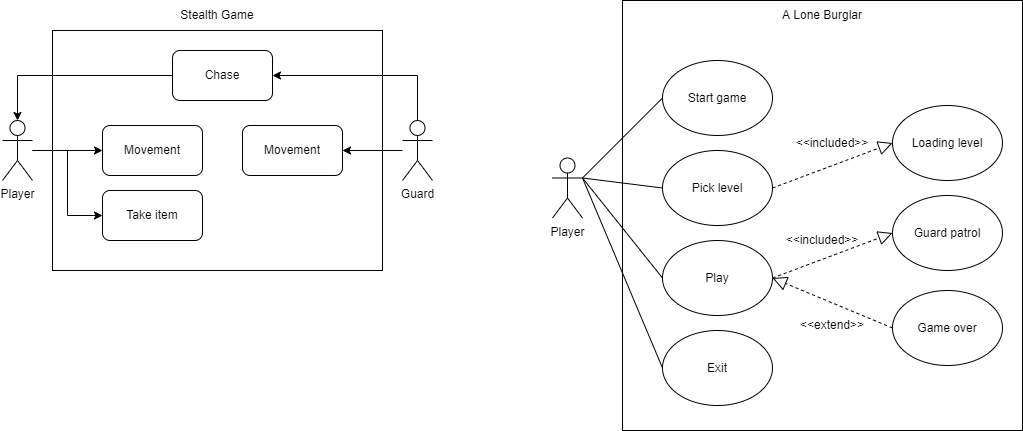

The diagram above was exported from draw.io. Its source (the exported page's mxGraphModel, read from the mxfile embedded in the PNG):
<mxGraphModel dx="1108" dy="450" grid="1" gridSize="10" guides="1" tooltips="1" connect="1" arrows="1" fold="1" page="1" pageScale="1" pageWidth="850" pageHeight="1100" math="0" shadow="0">
  <root>
    <mxCell id="0" />
    <mxCell id="1" parent="0" />
    <mxCell id="1YTio-MKqKZoyuzbSUXj-12" value="" style="rounded=0;whiteSpace=wrap;html=1;" parent="1" vertex="1">
      <mxGeometry x="150" y="70" width="330" height="240" as="geometry" />
    </mxCell>
    <mxCell id="1YTio-MKqKZoyuzbSUXj-14" style="edgeStyle=orthogonalEdgeStyle;rounded=0;orthogonalLoop=1;jettySize=auto;html=1;entryX=0;entryY=0.5;entryDx=0;entryDy=0;" parent="1" source="1YTio-MKqKZoyuzbSUXj-1" target="1YTio-MKqKZoyuzbSUXj-7" edge="1">
      <mxGeometry relative="1" as="geometry" />
    </mxCell>
    <mxCell id="1YTio-MKqKZoyuzbSUXj-15" style="edgeStyle=orthogonalEdgeStyle;rounded=0;orthogonalLoop=1;jettySize=auto;html=1;entryX=0;entryY=0.5;entryDx=0;entryDy=0;" parent="1" source="1YTio-MKqKZoyuzbSUXj-1" target="1YTio-MKqKZoyuzbSUXj-10" edge="1">
      <mxGeometry relative="1" as="geometry" />
    </mxCell>
    <mxCell id="1YTio-MKqKZoyuzbSUXj-1" value="Player" style="shape=umlActor;verticalLabelPosition=bottom;verticalAlign=top;html=1;outlineConnect=0;" parent="1" vertex="1">
      <mxGeometry x="100" y="160" width="30" height="60" as="geometry" />
    </mxCell>
    <mxCell id="1YTio-MKqKZoyuzbSUXj-17" style="edgeStyle=orthogonalEdgeStyle;rounded=0;orthogonalLoop=1;jettySize=auto;html=1;entryX=1;entryY=0.5;entryDx=0;entryDy=0;" parent="1" source="1YTio-MKqKZoyuzbSUXj-2" target="1YTio-MKqKZoyuzbSUXj-16" edge="1">
      <mxGeometry relative="1" as="geometry" />
    </mxCell>
    <mxCell id="1YTio-MKqKZoyuzbSUXj-23" style="edgeStyle=orthogonalEdgeStyle;rounded=0;orthogonalLoop=1;jettySize=auto;html=1;entryX=1;entryY=0.5;entryDx=0;entryDy=0;" parent="1" source="1YTio-MKqKZoyuzbSUXj-2" target="1YTio-MKqKZoyuzbSUXj-18" edge="1">
      <mxGeometry relative="1" as="geometry">
        <Array as="points">
          <mxPoint x="515" y="115" />
        </Array>
      </mxGeometry>
    </mxCell>
    <mxCell id="1YTio-MKqKZoyuzbSUXj-2" value="Guard" style="shape=umlActor;verticalLabelPosition=bottom;verticalAlign=top;html=1;outlineConnect=0;" parent="1" vertex="1">
      <mxGeometry x="500" y="160" width="30" height="60" as="geometry" />
    </mxCell>
    <mxCell id="1YTio-MKqKZoyuzbSUXj-7" value="Movement" style="rounded=1;whiteSpace=wrap;html=1;" parent="1" vertex="1">
      <mxGeometry x="200" y="165" width="100" height="50" as="geometry" />
    </mxCell>
    <mxCell id="1YTio-MKqKZoyuzbSUXj-10" value="Take item" style="rounded=1;whiteSpace=wrap;html=1;" parent="1" vertex="1">
      <mxGeometry x="200" y="230" width="100" height="50" as="geometry" />
    </mxCell>
    <mxCell id="1YTio-MKqKZoyuzbSUXj-13" value="Stealth Game" style="text;html=1;strokeColor=none;fillColor=none;align=center;verticalAlign=middle;whiteSpace=wrap;rounded=0;" parent="1" vertex="1">
      <mxGeometry x="270" y="40" width="90" height="30" as="geometry" />
    </mxCell>
    <mxCell id="1YTio-MKqKZoyuzbSUXj-16" value="Movement" style="rounded=1;whiteSpace=wrap;html=1;" parent="1" vertex="1">
      <mxGeometry x="340" y="165" width="100" height="50" as="geometry" />
    </mxCell>
    <mxCell id="1YTio-MKqKZoyuzbSUXj-22" style="edgeStyle=orthogonalEdgeStyle;rounded=0;orthogonalLoop=1;jettySize=auto;html=1;entryX=0.5;entryY=0;entryDx=0;entryDy=0;entryPerimeter=0;" parent="1" source="1YTio-MKqKZoyuzbSUXj-18" target="1YTio-MKqKZoyuzbSUXj-1" edge="1">
      <mxGeometry relative="1" as="geometry" />
    </mxCell>
    <mxCell id="1YTio-MKqKZoyuzbSUXj-18" value="Chase" style="rounded=1;whiteSpace=wrap;html=1;" parent="1" vertex="1">
      <mxGeometry x="270" y="90" width="100" height="50" as="geometry" />
    </mxCell>
    <mxCell id="ONlyfkUpyb0TEycYsNqn-1" value="" style="rounded=0;whiteSpace=wrap;html=1;" vertex="1" parent="1">
      <mxGeometry x="720" y="40" width="400" height="430" as="geometry" />
    </mxCell>
    <mxCell id="ONlyfkUpyb0TEycYsNqn-2" value="A Lone Burglar" style="text;html=1;strokeColor=none;fillColor=none;align=center;verticalAlign=middle;whiteSpace=wrap;rounded=0;" vertex="1" parent="1">
      <mxGeometry x="875" y="40" width="90" height="30" as="geometry" />
    </mxCell>
    <mxCell id="ONlyfkUpyb0TEycYsNqn-5" value="Player" style="shape=umlActor;verticalLabelPosition=bottom;verticalAlign=top;html=1;outlineConnect=0;" vertex="1" parent="1">
      <mxGeometry x="650" y="197.5" width="30" height="60" as="geometry" />
    </mxCell>
    <mxCell id="ONlyfkUpyb0TEycYsNqn-6" value="Start game" style="ellipse;whiteSpace=wrap;html=1;" vertex="1" parent="1">
      <mxGeometry x="760" y="100" width="110" height="75" as="geometry" />
    </mxCell>
    <mxCell id="ONlyfkUpyb0TEycYsNqn-7" value="Pick level" style="ellipse;whiteSpace=wrap;html=1;" vertex="1" parent="1">
      <mxGeometry x="760" y="190" width="110" height="75" as="geometry" />
    </mxCell>
    <mxCell id="ONlyfkUpyb0TEycYsNqn-8" value="Play" style="ellipse;whiteSpace=wrap;html=1;" vertex="1" parent="1">
      <mxGeometry x="760" y="280" width="110" height="75" as="geometry" />
    </mxCell>
    <mxCell id="ONlyfkUpyb0TEycYsNqn-9" value="Exit" style="ellipse;whiteSpace=wrap;html=1;" vertex="1" parent="1">
      <mxGeometry x="760" y="370" width="110" height="75" as="geometry" />
    </mxCell>
    <mxCell id="ONlyfkUpyb0TEycYsNqn-10" value="Loading level" style="ellipse;whiteSpace=wrap;html=1;" vertex="1" parent="1">
      <mxGeometry x="990" y="145" width="110" height="75" as="geometry" />
    </mxCell>
    <mxCell id="ONlyfkUpyb0TEycYsNqn-11" value="" style="endArrow=none;html=1;rounded=0;entryX=1;entryY=0.3333333333333333;entryDx=0;entryDy=0;entryPerimeter=0;exitX=0;exitY=0.5;exitDx=0;exitDy=0;" edge="1" parent="1" source="ONlyfkUpyb0TEycYsNqn-6" target="ONlyfkUpyb0TEycYsNqn-5">
      <mxGeometry width="50" height="50" relative="1" as="geometry">
        <mxPoint x="650" y="300" as="sourcePoint" />
        <mxPoint x="700" y="250" as="targetPoint" />
      </mxGeometry>
    </mxCell>
    <mxCell id="ONlyfkUpyb0TEycYsNqn-12" value="" style="endArrow=none;html=1;rounded=0;entryX=1;entryY=0.3333333333333333;entryDx=0;entryDy=0;entryPerimeter=0;exitX=0;exitY=0.5;exitDx=0;exitDy=0;" edge="1" parent="1" source="ONlyfkUpyb0TEycYsNqn-7" target="ONlyfkUpyb0TEycYsNqn-5">
      <mxGeometry width="50" height="50" relative="1" as="geometry">
        <mxPoint x="780" y="147.5" as="sourcePoint" />
        <mxPoint x="690" y="150" as="targetPoint" />
      </mxGeometry>
    </mxCell>
    <mxCell id="ONlyfkUpyb0TEycYsNqn-13" value="" style="endArrow=none;html=1;rounded=0;entryX=1;entryY=0.3333333333333333;entryDx=0;entryDy=0;entryPerimeter=0;exitX=0;exitY=0.5;exitDx=0;exitDy=0;" edge="1" parent="1" source="ONlyfkUpyb0TEycYsNqn-8" target="ONlyfkUpyb0TEycYsNqn-5">
      <mxGeometry width="50" height="50" relative="1" as="geometry">
        <mxPoint x="780" y="237.5" as="sourcePoint" />
        <mxPoint x="690" y="150" as="targetPoint" />
      </mxGeometry>
    </mxCell>
    <mxCell id="ONlyfkUpyb0TEycYsNqn-14" value="" style="endArrow=none;html=1;rounded=0;entryX=1;entryY=0.3333333333333333;entryDx=0;entryDy=0;entryPerimeter=0;exitX=0;exitY=0.5;exitDx=0;exitDy=0;" edge="1" parent="1" source="ONlyfkUpyb0TEycYsNqn-9" target="ONlyfkUpyb0TEycYsNqn-5">
      <mxGeometry width="50" height="50" relative="1" as="geometry">
        <mxPoint x="780" y="327.5" as="sourcePoint" />
        <mxPoint x="690" y="150" as="targetPoint" />
      </mxGeometry>
    </mxCell>
    <mxCell id="ONlyfkUpyb0TEycYsNqn-18" value="" style="endArrow=block;dashed=1;endFill=0;endSize=12;html=1;rounded=0;exitX=1;exitY=0.5;exitDx=0;exitDy=0;entryX=0;entryY=0.5;entryDx=0;entryDy=0;" edge="1" parent="1" source="ONlyfkUpyb0TEycYsNqn-7" target="ONlyfkUpyb0TEycYsNqn-10">
      <mxGeometry width="160" relative="1" as="geometry">
        <mxPoint x="1240" y="230" as="sourcePoint" />
        <mxPoint x="1400" y="230" as="targetPoint" />
      </mxGeometry>
    </mxCell>
    <mxCell id="ONlyfkUpyb0TEycYsNqn-20" value="&amp;lt;&amp;lt;included&amp;gt;&amp;gt;" style="text;html=1;strokeColor=none;fillColor=none;align=center;verticalAlign=middle;whiteSpace=wrap;rounded=0;" vertex="1" parent="1">
      <mxGeometry x="900" y="167.5" width="60" height="30" as="geometry" />
    </mxCell>
    <mxCell id="ONlyfkUpyb0TEycYsNqn-21" value="Guard patrol" style="ellipse;whiteSpace=wrap;html=1;" vertex="1" parent="1">
      <mxGeometry x="990" y="235" width="110" height="75" as="geometry" />
    </mxCell>
    <mxCell id="ONlyfkUpyb0TEycYsNqn-23" value="Game over" style="ellipse;whiteSpace=wrap;html=1;" vertex="1" parent="1">
      <mxGeometry x="990" y="330" width="110" height="75" as="geometry" />
    </mxCell>
    <mxCell id="ONlyfkUpyb0TEycYsNqn-24" value="" style="endArrow=block;dashed=1;endFill=0;endSize=12;html=1;rounded=0;exitX=1;exitY=0.5;exitDx=0;exitDy=0;entryX=0;entryY=0.5;entryDx=0;entryDy=0;" edge="1" parent="1" source="ONlyfkUpyb0TEycYsNqn-8" target="ONlyfkUpyb0TEycYsNqn-21">
      <mxGeometry width="160" relative="1" as="geometry">
        <mxPoint x="870" y="295" as="sourcePoint" />
        <mxPoint x="990" y="250" as="targetPoint" />
      </mxGeometry>
    </mxCell>
    <mxCell id="ONlyfkUpyb0TEycYsNqn-25" value="&amp;lt;&amp;lt;included&amp;gt;&amp;gt;" style="text;html=1;strokeColor=none;fillColor=none;align=center;verticalAlign=middle;whiteSpace=wrap;rounded=0;" vertex="1" parent="1">
      <mxGeometry x="890" y="265" width="60" height="30" as="geometry" />
    </mxCell>
    <mxCell id="ONlyfkUpyb0TEycYsNqn-26" value="" style="endArrow=block;dashed=1;endFill=0;endSize=12;html=1;rounded=0;exitX=0;exitY=0.5;exitDx=0;exitDy=0;entryX=1;entryY=0.5;entryDx=0;entryDy=0;" edge="1" parent="1" source="ONlyfkUpyb0TEycYsNqn-23" target="ONlyfkUpyb0TEycYsNqn-8">
      <mxGeometry width="160" relative="1" as="geometry">
        <mxPoint x="880" y="327.5" as="sourcePoint" />
        <mxPoint x="1190" y="310" as="targetPoint" />
      </mxGeometry>
    </mxCell>
    <mxCell id="ONlyfkUpyb0TEycYsNqn-27" value="&amp;lt;&amp;lt;extend&amp;gt;&amp;gt;" style="text;html=1;strokeColor=none;fillColor=none;align=center;verticalAlign=middle;whiteSpace=wrap;rounded=0;" vertex="1" parent="1">
      <mxGeometry x="900" y="350" width="60" height="30" as="geometry" />
    </mxCell>
  </root>
</mxGraphModel>